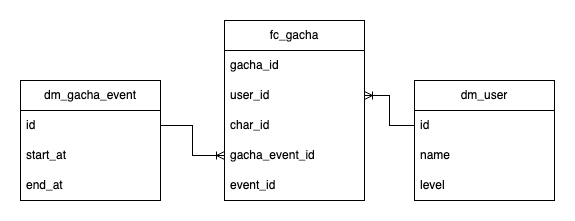

The diagram above was exported from draw.io. Its source (the exported page's mxGraphModel, read from the mxfile embedded in the PNG):
<mxGraphModel dx="1026" dy="661" grid="1" gridSize="10" guides="1" tooltips="1" connect="1" arrows="1" fold="1" page="1" pageScale="1" pageWidth="827" pageHeight="1169" math="0" shadow="0">
  <root>
    <mxCell id="0" />
    <mxCell id="1" parent="0" />
    <mxCell id="bY0GPy6hPjJhHwD7dzBP-4" value="fc_gacha" style="swimlane;fontStyle=0;childLayout=stackLayout;horizontal=1;startSize=30;horizontalStack=0;resizeParent=1;resizeParentMax=0;resizeLast=0;collapsible=1;marginBottom=0;whiteSpace=wrap;html=1;" parent="1" vertex="1">
      <mxGeometry x="224" y="10" width="140" height="180" as="geometry" />
    </mxCell>
    <mxCell id="bY0GPy6hPjJhHwD7dzBP-5" value="gacha_id" style="text;strokeColor=none;fillColor=none;align=left;verticalAlign=middle;spacingLeft=4;spacingRight=4;overflow=hidden;points=[[0,0.5],[1,0.5]];portConstraint=eastwest;rotatable=0;whiteSpace=wrap;html=1;" parent="bY0GPy6hPjJhHwD7dzBP-4" vertex="1">
      <mxGeometry y="30" width="140" height="30" as="geometry" />
    </mxCell>
    <mxCell id="bY0GPy6hPjJhHwD7dzBP-6" value="user_id" style="text;strokeColor=none;fillColor=none;align=left;verticalAlign=middle;spacingLeft=4;spacingRight=4;overflow=hidden;points=[[0,0.5],[1,0.5]];portConstraint=eastwest;rotatable=0;whiteSpace=wrap;html=1;" parent="bY0GPy6hPjJhHwD7dzBP-4" vertex="1">
      <mxGeometry y="60" width="140" height="30" as="geometry" />
    </mxCell>
    <mxCell id="dBBKFcjXPf2hP2d8Vosu-2" value="char_id" style="text;strokeColor=none;fillColor=none;align=left;verticalAlign=middle;spacingLeft=4;spacingRight=4;overflow=hidden;points=[[0,0.5],[1,0.5]];portConstraint=eastwest;rotatable=0;whiteSpace=wrap;html=1;" vertex="1" parent="bY0GPy6hPjJhHwD7dzBP-4">
      <mxGeometry y="90" width="140" height="30" as="geometry" />
    </mxCell>
    <mxCell id="dBBKFcjXPf2hP2d8Vosu-1" value="gacha_event_id" style="text;strokeColor=none;fillColor=none;align=left;verticalAlign=middle;spacingLeft=4;spacingRight=4;overflow=hidden;points=[[0,0.5],[1,0.5]];portConstraint=eastwest;rotatable=0;whiteSpace=wrap;html=1;" vertex="1" parent="bY0GPy6hPjJhHwD7dzBP-4">
      <mxGeometry y="120" width="140" height="30" as="geometry" />
    </mxCell>
    <mxCell id="bY0GPy6hPjJhHwD7dzBP-7" value="event_id" style="text;strokeColor=none;fillColor=none;align=left;verticalAlign=middle;spacingLeft=4;spacingRight=4;overflow=hidden;points=[[0,0.5],[1,0.5]];portConstraint=eastwest;rotatable=0;whiteSpace=wrap;html=1;" parent="bY0GPy6hPjJhHwD7dzBP-4" vertex="1">
      <mxGeometry y="150" width="140" height="30" as="geometry" />
    </mxCell>
    <mxCell id="bY0GPy6hPjJhHwD7dzBP-16" value="dm_gacha_event" style="swimlane;fontStyle=0;childLayout=stackLayout;horizontal=1;startSize=30;horizontalStack=0;resizeParent=1;resizeParentMax=0;resizeLast=0;collapsible=1;marginBottom=0;whiteSpace=wrap;html=1;" parent="1" vertex="1">
      <mxGeometry x="20" y="70" width="140" height="120" as="geometry" />
    </mxCell>
    <mxCell id="bY0GPy6hPjJhHwD7dzBP-17" value="id" style="text;strokeColor=none;fillColor=none;align=left;verticalAlign=middle;spacingLeft=4;spacingRight=4;overflow=hidden;points=[[0,0.5],[1,0.5]];portConstraint=eastwest;rotatable=0;whiteSpace=wrap;html=1;" parent="bY0GPy6hPjJhHwD7dzBP-16" vertex="1">
      <mxGeometry y="30" width="140" height="30" as="geometry" />
    </mxCell>
    <mxCell id="bY0GPy6hPjJhHwD7dzBP-18" value="start_at" style="text;strokeColor=none;fillColor=none;align=left;verticalAlign=middle;spacingLeft=4;spacingRight=4;overflow=hidden;points=[[0,0.5],[1,0.5]];portConstraint=eastwest;rotatable=0;whiteSpace=wrap;html=1;" parent="bY0GPy6hPjJhHwD7dzBP-16" vertex="1">
      <mxGeometry y="60" width="140" height="30" as="geometry" />
    </mxCell>
    <mxCell id="bY0GPy6hPjJhHwD7dzBP-19" value="end_at" style="text;strokeColor=none;fillColor=none;align=left;verticalAlign=middle;spacingLeft=4;spacingRight=4;overflow=hidden;points=[[0,0.5],[1,0.5]];portConstraint=eastwest;rotatable=0;whiteSpace=wrap;html=1;" parent="bY0GPy6hPjJhHwD7dzBP-16" vertex="1">
      <mxGeometry y="90" width="140" height="30" as="geometry" />
    </mxCell>
    <mxCell id="bY0GPy6hPjJhHwD7dzBP-20" style="edgeStyle=orthogonalEdgeStyle;rounded=0;orthogonalLoop=1;jettySize=auto;html=1;exitX=1;exitY=0.5;exitDx=0;exitDy=0;entryX=0;entryY=0.5;entryDx=0;entryDy=0;endArrow=ERoneToMany;endFill=0;" parent="1" source="bY0GPy6hPjJhHwD7dzBP-17" target="dBBKFcjXPf2hP2d8Vosu-1" edge="1">
      <mxGeometry relative="1" as="geometry" />
    </mxCell>
    <mxCell id="dBBKFcjXPf2hP2d8Vosu-3" value="dm_user" style="swimlane;fontStyle=0;childLayout=stackLayout;horizontal=1;startSize=30;horizontalStack=0;resizeParent=1;resizeParentMax=0;resizeLast=0;collapsible=1;marginBottom=0;whiteSpace=wrap;html=1;" vertex="1" parent="1">
      <mxGeometry x="414" y="70" width="140" height="120" as="geometry" />
    </mxCell>
    <mxCell id="dBBKFcjXPf2hP2d8Vosu-4" value="id" style="text;strokeColor=none;fillColor=none;align=left;verticalAlign=middle;spacingLeft=4;spacingRight=4;overflow=hidden;points=[[0,0.5],[1,0.5]];portConstraint=eastwest;rotatable=0;whiteSpace=wrap;html=1;" vertex="1" parent="dBBKFcjXPf2hP2d8Vosu-3">
      <mxGeometry y="30" width="140" height="30" as="geometry" />
    </mxCell>
    <mxCell id="dBBKFcjXPf2hP2d8Vosu-5" value="name" style="text;strokeColor=none;fillColor=none;align=left;verticalAlign=middle;spacingLeft=4;spacingRight=4;overflow=hidden;points=[[0,0.5],[1,0.5]];portConstraint=eastwest;rotatable=0;whiteSpace=wrap;html=1;" vertex="1" parent="dBBKFcjXPf2hP2d8Vosu-3">
      <mxGeometry y="60" width="140" height="30" as="geometry" />
    </mxCell>
    <mxCell id="dBBKFcjXPf2hP2d8Vosu-6" value="level" style="text;strokeColor=none;fillColor=none;align=left;verticalAlign=middle;spacingLeft=4;spacingRight=4;overflow=hidden;points=[[0,0.5],[1,0.5]];portConstraint=eastwest;rotatable=0;whiteSpace=wrap;html=1;" vertex="1" parent="dBBKFcjXPf2hP2d8Vosu-3">
      <mxGeometry y="90" width="140" height="30" as="geometry" />
    </mxCell>
    <mxCell id="dBBKFcjXPf2hP2d8Vosu-7" style="edgeStyle=orthogonalEdgeStyle;rounded=0;orthogonalLoop=1;jettySize=auto;html=1;exitX=0;exitY=0.5;exitDx=0;exitDy=0;entryX=1;entryY=0.5;entryDx=0;entryDy=0;startArrow=none;startFill=0;endArrow=ERoneToMany;endFill=0;" edge="1" parent="1" source="dBBKFcjXPf2hP2d8Vosu-4" target="bY0GPy6hPjJhHwD7dzBP-6">
      <mxGeometry relative="1" as="geometry" />
    </mxCell>
  </root>
</mxGraphModel>